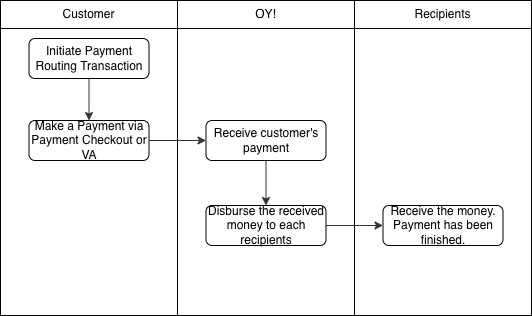

The diagram above was exported from draw.io. Its source (the exported page's mxGraphModel, read from the mxfile embedded in the PNG):
<mxGraphModel grid="0" gridSize="10" guides="1" tooltips="1" connect="1" arrows="1" fold="1" page="0" pageScale="1" pageWidth="827" pageHeight="1169" math="0" shadow="0">
  <root>
    <mxCell id="WIyWlLk6GJQsqaUBKTNV-0" />
    <mxCell id="WIyWlLk6GJQsqaUBKTNV-1" parent="WIyWlLk6GJQsqaUBKTNV-0" />
    <mxCell id="808a11349ae8a381-10" value="" style="rounded=1;whiteSpace=wrap;html=1;fontSize=12;glass=0;strokeWidth=1;shadow=0;arcSize=0;" parent="WIyWlLk6GJQsqaUBKTNV-1" vertex="1">
      <mxGeometry x="279" y="120" width="177" height="287" as="geometry" />
    </mxCell>
    <mxCell id="808a11349ae8a381-8" value="" style="rounded=1;whiteSpace=wrap;html=1;fontSize=12;glass=0;strokeWidth=1;shadow=0;arcSize=0;" parent="WIyWlLk6GJQsqaUBKTNV-1" vertex="1">
      <mxGeometry x="102" y="120" width="177" height="287" as="geometry" />
    </mxCell>
    <mxCell id="808a11349ae8a381-4" value="" style="rounded=1;whiteSpace=wrap;html=1;fontSize=12;glass=0;strokeWidth=1;shadow=0;arcSize=0;" parent="WIyWlLk6GJQsqaUBKTNV-1" vertex="1">
      <mxGeometry x="-75" y="120" width="177" height="287" as="geometry" />
    </mxCell>
    <mxCell id="808a11349ae8a381-1" value="Customer" style="rounded=1;whiteSpace=wrap;html=1;fontSize=12;glass=0;strokeWidth=1;shadow=0;arcSize=0;" parent="WIyWlLk6GJQsqaUBKTNV-1" vertex="1">
      <mxGeometry x="-75" y="92" width="177" height="28" as="geometry" />
    </mxCell>
    <mxCell id="808a11349ae8a381-6" style="edgeStyle=orthogonalEdgeStyle;orthogonalLoop=1;jettySize=auto;html=1;exitX=0.5;exitY=1;exitDx=0;exitDy=0;entryX=0.5;entryY=0;entryDx=0;entryDy=0;fontFamily=Salesforce Sans Web;fontSize=13;fontColor=#333333;strokeColor=#333333;" parent="WIyWlLk6GJQsqaUBKTNV-1" source="WIyWlLk6GJQsqaUBKTNV-3" target="WIyWlLk6GJQsqaUBKTNV-7" edge="1">
      <mxGeometry relative="1" as="geometry" />
    </mxCell>
    <mxCell id="WIyWlLk6GJQsqaUBKTNV-3" value="Initiate Payment Routing Transaction" style="rounded=1;whiteSpace=wrap;html=1;fontSize=12;glass=0;strokeWidth=1;shadow=0;" parent="WIyWlLk6GJQsqaUBKTNV-1" vertex="1">
      <mxGeometry x="-46.5" y="130" width="120" height="40" as="geometry" />
    </mxCell>
    <mxCell id="4fff2b50eb93ee1f-1" style="edgeStyle=orthogonalEdgeStyle;orthogonalLoop=1;jettySize=auto;html=1;exitX=1;exitY=0.5;exitDx=0;exitDy=0;entryX=0;entryY=0.5;entryDx=0;entryDy=0;fontFamily=Salesforce Sans Web;fontSize=13;fontColor=#333333;strokeColor=#333333;" parent="WIyWlLk6GJQsqaUBKTNV-1" source="WIyWlLk6GJQsqaUBKTNV-7" target="WIyWlLk6GJQsqaUBKTNV-12" edge="1">
      <mxGeometry relative="1" as="geometry" />
    </mxCell>
    <mxCell id="WIyWlLk6GJQsqaUBKTNV-7" value="Make a Payment via Payment Checkout or VA" style="rounded=1;whiteSpace=wrap;html=1;fontSize=12;glass=0;strokeWidth=1;shadow=0;" parent="WIyWlLk6GJQsqaUBKTNV-1" vertex="1">
      <mxGeometry x="-46.5" y="212" width="120" height="40" as="geometry" />
    </mxCell>
    <mxCell id="808a11349ae8a381-9" style="edgeStyle=orthogonalEdgeStyle;orthogonalLoop=1;jettySize=auto;html=1;exitX=1;exitY=0.5;exitDx=0;exitDy=0;entryX=0;entryY=0.5;entryDx=0;entryDy=0;fontFamily=Salesforce Sans Web;fontSize=13;fontColor=#333333;strokeColor=#333333;" parent="WIyWlLk6GJQsqaUBKTNV-1" source="WIyWlLk6GJQsqaUBKTNV-11" target="4fff2b50eb93ee1f-3" edge="1">
      <mxGeometry relative="1" as="geometry" />
    </mxCell>
    <mxCell id="WIyWlLk6GJQsqaUBKTNV-11" value="Disburse the received money to each recipients" style="rounded=1;whiteSpace=wrap;html=1;fontSize=12;glass=0;strokeWidth=1;shadow=0;" parent="WIyWlLk6GJQsqaUBKTNV-1" vertex="1">
      <mxGeometry x="130.5" y="297" width="120" height="40" as="geometry" />
    </mxCell>
    <mxCell id="808a11349ae8a381-7" style="edgeStyle=orthogonalEdgeStyle;orthogonalLoop=1;jettySize=auto;html=1;exitX=0.5;exitY=1;exitDx=0;exitDy=0;fontFamily=Salesforce Sans Web;fontSize=13;fontColor=#333333;strokeColor=#333333;" parent="WIyWlLk6GJQsqaUBKTNV-1" source="WIyWlLk6GJQsqaUBKTNV-12" target="WIyWlLk6GJQsqaUBKTNV-11" edge="1">
      <mxGeometry relative="1" as="geometry" />
    </mxCell>
    <mxCell id="WIyWlLk6GJQsqaUBKTNV-12" value="Receive customer's payment" style="rounded=1;whiteSpace=wrap;html=1;fontSize=12;glass=0;strokeWidth=1;shadow=0;" parent="WIyWlLk6GJQsqaUBKTNV-1" vertex="1">
      <mxGeometry x="130.5" y="212" width="120" height="40" as="geometry" />
    </mxCell>
    <mxCell id="4fff2b50eb93ee1f-3" value="Receive the money. Payment has been finished." style="rounded=1;whiteSpace=wrap;html=1;fontSize=12;glass=0;strokeWidth=1;shadow=0;" parent="WIyWlLk6GJQsqaUBKTNV-1" vertex="1">
      <mxGeometry x="307.5" y="297" width="120" height="40" as="geometry" />
    </mxCell>
    <mxCell id="808a11349ae8a381-2" value="OY!" style="rounded=1;whiteSpace=wrap;html=1;fontSize=12;glass=0;strokeWidth=1;shadow=0;arcSize=0;" parent="WIyWlLk6GJQsqaUBKTNV-1" vertex="1">
      <mxGeometry x="102" y="92" width="177" height="28" as="geometry" />
    </mxCell>
    <mxCell id="808a11349ae8a381-3" value="Recipients" style="rounded=1;whiteSpace=wrap;html=1;fontSize=12;glass=0;strokeWidth=1;shadow=0;arcSize=0;" parent="WIyWlLk6GJQsqaUBKTNV-1" vertex="1">
      <mxGeometry x="279" y="92" width="177" height="28" as="geometry" />
    </mxCell>
  </root>
</mxGraphModel>